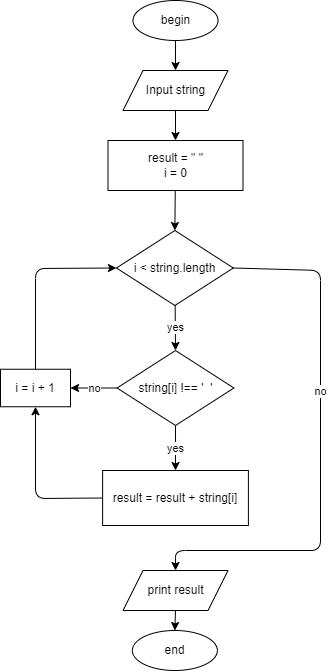

The diagram above was exported from draw.io. Its source (the exported page's mxGraphModel, read from the mxfile embedded in the PNG):
<mxGraphModel dx="361" dy="571" grid="1" gridSize="10" guides="1" tooltips="1" connect="1" arrows="1" fold="1" page="0" pageScale="1" pageWidth="850" pageHeight="1100" math="0" shadow="0">
  <root>
    <mxCell id="0" />
    <mxCell id="1" parent="0" />
    <mxCell id="47" style="edgeStyle=none;html=1;exitX=0.5;exitY=1;exitDx=0;exitDy=0;entryX=0.5;entryY=0;entryDx=0;entryDy=0;" parent="1" source="DPTNgw4OFq8EDRZzPiav-1" target="DPTNgw4OFq8EDRZzPiav-2" edge="1">
      <mxGeometry relative="1" as="geometry" />
    </mxCell>
    <mxCell id="DPTNgw4OFq8EDRZzPiav-1" value="begin" style="ellipse;whiteSpace=wrap;html=1;movable=1;resizable=1;rotatable=1;deletable=1;editable=1;connectable=1;container=0;" parent="1" vertex="1">
      <mxGeometry x="142.5" y="300" width="85" height="40" as="geometry" />
    </mxCell>
    <mxCell id="DPTNgw4OFq8EDRZzPiav-10" style="edgeStyle=orthogonalEdgeStyle;rounded=0;orthogonalLoop=1;jettySize=auto;html=1;entryX=0.5;entryY=0;entryDx=0;entryDy=0;movable=1;resizable=1;rotatable=1;deletable=1;editable=1;connectable=1;" parent="1" source="DPTNgw4OFq8EDRZzPiav-2" target="50" edge="1">
      <mxGeometry relative="1" as="geometry">
        <mxPoint x="185" y="330" as="targetPoint" />
      </mxGeometry>
    </mxCell>
    <mxCell id="DPTNgw4OFq8EDRZzPiav-2" value="Input string" style="shape=parallelogram;perimeter=parallelogramPerimeter;whiteSpace=wrap;html=1;fixedSize=1;movable=1;resizable=1;rotatable=1;deletable=1;editable=1;connectable=1;container=0;" parent="1" vertex="1">
      <mxGeometry x="132.51" y="370" width="105" height="40" as="geometry" />
    </mxCell>
    <mxCell id="78" value="yes" style="edgeStyle=none;html=1;entryX=0.5;entryY=0;entryDx=0;entryDy=0;" parent="1" source="16" target="86" edge="1">
      <mxGeometry x="-0.0086" relative="1" as="geometry">
        <mxPoint as="offset" />
      </mxGeometry>
    </mxCell>
    <mxCell id="81" value="no" style="edgeStyle=none;html=1;exitX=1;exitY=0.5;exitDx=0;exitDy=0;entryX=0.5;entryY=0;entryDx=0;entryDy=0;" parent="1" source="16" target="85" edge="1">
      <mxGeometry x="-0.2151" relative="1" as="geometry">
        <mxPoint x="181.51" y="768" as="targetPoint" />
        <Array as="points">
          <mxPoint x="330" y="570" />
          <mxPoint x="330" y="850" />
          <mxPoint x="185" y="850" />
        </Array>
        <mxPoint y="-1" as="offset" />
      </mxGeometry>
    </mxCell>
    <mxCell id="16" value="i &amp;lt; string.length" style="rhombus;whiteSpace=wrap;html=1;movable=1;resizable=1;rotatable=1;deletable=1;editable=1;connectable=1;container=0;" parent="1" vertex="1">
      <mxGeometry x="125.92999999999999" y="530" width="116.87" height="75" as="geometry" />
    </mxCell>
    <mxCell id="51" style="edgeStyle=none;html=1;entryX=0.5;entryY=0;entryDx=0;entryDy=0;" parent="1" source="50" target="16" edge="1">
      <mxGeometry relative="1" as="geometry" />
    </mxCell>
    <mxCell id="50" value="result = &quot; &quot;&lt;br&gt;i = 0" style="rounded=0;whiteSpace=wrap;html=1;movable=1;resizable=1;rotatable=1;deletable=1;editable=1;connectable=1;container=0;" parent="1" vertex="1">
      <mxGeometry x="117.5" y="440" width="135" height="50" as="geometry" />
    </mxCell>
    <mxCell id="83" style="edgeStyle=none;html=1;exitX=0.5;exitY=1;exitDx=0;exitDy=0;" parent="1" source="85" target="82" edge="1">
      <mxGeometry relative="1" as="geometry">
        <mxPoint x="181.51" y="792.0000000000002" as="sourcePoint" />
      </mxGeometry>
    </mxCell>
    <mxCell id="89" style="edgeStyle=none;html=1;exitX=0;exitY=0.5;exitDx=0;exitDy=0;entryX=0.5;entryY=1;entryDx=0;entryDy=0;" edge="1" parent="1" source="77" target="88">
      <mxGeometry relative="1" as="geometry">
        <Array as="points">
          <mxPoint x="45" y="798" />
        </Array>
      </mxGeometry>
    </mxCell>
    <mxCell id="77" value="result = result + string[i]" style="whiteSpace=wrap;html=1;" parent="1" vertex="1">
      <mxGeometry x="112.12" y="770" width="145.78" height="55" as="geometry" />
    </mxCell>
    <mxCell id="82" value="end" style="ellipse;whiteSpace=wrap;html=1;movable=1;resizable=1;rotatable=1;deletable=1;editable=1;connectable=1;container=0;" parent="1" vertex="1">
      <mxGeometry x="141.87" y="930" width="85" height="40" as="geometry" />
    </mxCell>
    <mxCell id="85" value="print result" style="shape=parallelogram;perimeter=parallelogramPerimeter;whiteSpace=wrap;html=1;fixedSize=1;movable=1;resizable=1;rotatable=1;deletable=1;editable=1;connectable=1;container=0;" parent="1" vertex="1">
      <mxGeometry x="132.50999999999996" y="870" width="105" height="40" as="geometry" />
    </mxCell>
    <mxCell id="87" value="yes" style="edgeStyle=none;html=1;exitX=0.5;exitY=1;exitDx=0;exitDy=0;entryX=0.5;entryY=0;entryDx=0;entryDy=0;" edge="1" parent="1" source="86" target="77">
      <mxGeometry relative="1" as="geometry" />
    </mxCell>
    <mxCell id="91" value="no" style="edgeStyle=none;html=1;exitX=0;exitY=0.5;exitDx=0;exitDy=0;entryX=1;entryY=0.5;entryDx=0;entryDy=0;" edge="1" parent="1" source="86" target="88">
      <mxGeometry relative="1" as="geometry" />
    </mxCell>
    <mxCell id="86" value="string[i] !== '&amp;nbsp; '" style="rhombus;whiteSpace=wrap;html=1;movable=1;resizable=1;rotatable=1;deletable=1;editable=1;connectable=1;container=0;" vertex="1" parent="1">
      <mxGeometry x="126.57000000000004" y="650" width="116.87" height="75" as="geometry" />
    </mxCell>
    <mxCell id="90" style="edgeStyle=none;html=1;exitX=0.5;exitY=0;exitDx=0;exitDy=0;entryX=0;entryY=0.5;entryDx=0;entryDy=0;" edge="1" parent="1" source="88" target="16">
      <mxGeometry relative="1" as="geometry">
        <Array as="points">
          <mxPoint x="45" y="568" />
        </Array>
      </mxGeometry>
    </mxCell>
    <mxCell id="88" value="i = i + 1" style="rounded=0;whiteSpace=wrap;html=1;movable=1;resizable=1;rotatable=1;deletable=1;editable=1;connectable=1;container=0;" vertex="1" parent="1">
      <mxGeometry x="10" y="668.75" width="70" height="37.5" as="geometry" />
    </mxCell>
  </root>
</mxGraphModel>